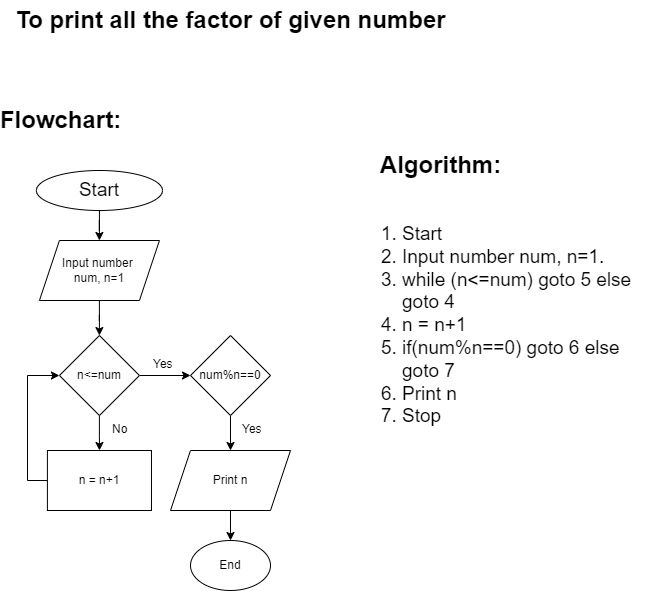

The diagram above was exported from draw.io. Its source (the exported page's mxGraphModel, read from the mxfile embedded in the PNG):
<mxGraphModel dx="712" dy="857" grid="1" gridSize="10" guides="1" tooltips="1" connect="1" arrows="1" fold="1" page="1" pageScale="1" pageWidth="827" pageHeight="1169" background="#FFFFFF" math="0" shadow="0">
  <root>
    <mxCell id="WIyWlLk6GJQsqaUBKTNV-0" />
    <mxCell id="WIyWlLk6GJQsqaUBKTNV-1" parent="WIyWlLk6GJQsqaUBKTNV-0" />
    <mxCell id="zxyZqrcW9-zFBHcIXJg--54" value="" style="edgeStyle=orthogonalEdgeStyle;rounded=0;orthogonalLoop=1;jettySize=auto;html=1;" parent="WIyWlLk6GJQsqaUBKTNV-1" source="X0aBdcByCuxlTt1kCmt3-0" target="zxyZqrcW9-zFBHcIXJg--33" edge="1">
      <mxGeometry relative="1" as="geometry" />
    </mxCell>
    <mxCell id="X0aBdcByCuxlTt1kCmt3-0" value="&lt;font style=&quot;font-size: 19px;&quot;&gt;Start&lt;/font&gt;" style="ellipse;whiteSpace=wrap;html=1;" parent="WIyWlLk6GJQsqaUBKTNV-1" vertex="1">
      <mxGeometry x="105.94" y="240" width="126" height="40" as="geometry" />
    </mxCell>
    <mxCell id="X0aBdcByCuxlTt1kCmt3-19" value="Algorithm:" style="text;strokeColor=none;fillColor=none;html=1;fontSize=24;fontStyle=1;verticalAlign=middle;align=center;" parent="WIyWlLk6GJQsqaUBKTNV-1" vertex="1">
      <mxGeometry x="460" y="215" width="100" height="40" as="geometry" />
    </mxCell>
    <mxCell id="X0aBdcByCuxlTt1kCmt3-20" value="Flowchart:" style="text;strokeColor=none;fillColor=none;html=1;fontSize=24;fontStyle=1;verticalAlign=middle;align=center;" parent="WIyWlLk6GJQsqaUBKTNV-1" vertex="1">
      <mxGeometry x="80" y="170" width="100" height="40" as="geometry" />
    </mxCell>
    <mxCell id="X0aBdcByCuxlTt1kCmt3-21" value="To print all the factor of given number" style="text;strokeColor=none;fillColor=none;html=1;fontSize=24;fontStyle=1;verticalAlign=middle;align=center;" parent="WIyWlLk6GJQsqaUBKTNV-1" vertex="1">
      <mxGeometry x="250" y="70" width="100" height="40" as="geometry" />
    </mxCell>
    <mxCell id="X0aBdcByCuxlTt1kCmt3-26" value="&lt;ol&gt;&lt;li&gt;Start&lt;/li&gt;&lt;li&gt;Input number num, n=1.&lt;/li&gt;&lt;li&gt;while (n&amp;lt;=num) goto 5 else goto 4&lt;/li&gt;&lt;li&gt;n = n+1&amp;nbsp;&lt;/li&gt;&lt;li&gt;if(num%n==0) goto 6 else goto 7&lt;/li&gt;&lt;li&gt;Print n&lt;/li&gt;&lt;li&gt;Stop&lt;/li&gt;&lt;/ol&gt;" style="text;strokeColor=none;fillColor=none;html=1;whiteSpace=wrap;verticalAlign=middle;overflow=hidden;fontSize=19;" parent="WIyWlLk6GJQsqaUBKTNV-1" vertex="1">
      <mxGeometry x="430" y="255" width="290" height="280" as="geometry" />
    </mxCell>
    <mxCell id="nUPXzKol__QYptCHy4bD-1" value="" style="edgeStyle=orthogonalEdgeStyle;rounded=0;orthogonalLoop=1;jettySize=auto;html=1;" edge="1" parent="WIyWlLk6GJQsqaUBKTNV-1" source="zxyZqrcW9-zFBHcIXJg--33" target="nUPXzKol__QYptCHy4bD-0">
      <mxGeometry relative="1" as="geometry" />
    </mxCell>
    <mxCell id="zxyZqrcW9-zFBHcIXJg--33" value="Input number&amp;nbsp;&lt;br&gt;num, n=1" style="shape=parallelogram;perimeter=parallelogramPerimeter;whiteSpace=wrap;html=1;fixedSize=1;" parent="WIyWlLk6GJQsqaUBKTNV-1" vertex="1">
      <mxGeometry x="108.94" y="310" width="120" height="60" as="geometry" />
    </mxCell>
    <mxCell id="nUPXzKol__QYptCHy4bD-3" value="" style="edgeStyle=orthogonalEdgeStyle;rounded=0;orthogonalLoop=1;jettySize=auto;html=1;" edge="1" parent="WIyWlLk6GJQsqaUBKTNV-1" source="nUPXzKol__QYptCHy4bD-0" target="nUPXzKol__QYptCHy4bD-2">
      <mxGeometry relative="1" as="geometry" />
    </mxCell>
    <mxCell id="nUPXzKol__QYptCHy4bD-7" value="" style="edgeStyle=orthogonalEdgeStyle;rounded=0;orthogonalLoop=1;jettySize=auto;html=1;" edge="1" parent="WIyWlLk6GJQsqaUBKTNV-1" source="nUPXzKol__QYptCHy4bD-0" target="nUPXzKol__QYptCHy4bD-6">
      <mxGeometry relative="1" as="geometry" />
    </mxCell>
    <mxCell id="nUPXzKol__QYptCHy4bD-0" value="n&amp;lt;=num" style="rhombus;whiteSpace=wrap;html=1;" vertex="1" parent="WIyWlLk6GJQsqaUBKTNV-1">
      <mxGeometry x="128.94" y="405" width="80" height="80" as="geometry" />
    </mxCell>
    <mxCell id="nUPXzKol__QYptCHy4bD-5" value="" style="edgeStyle=orthogonalEdgeStyle;rounded=0;orthogonalLoop=1;jettySize=auto;html=1;" edge="1" parent="WIyWlLk6GJQsqaUBKTNV-1" source="nUPXzKol__QYptCHy4bD-2" target="nUPXzKol__QYptCHy4bD-4">
      <mxGeometry relative="1" as="geometry" />
    </mxCell>
    <mxCell id="nUPXzKol__QYptCHy4bD-2" value="num%n==0" style="rhombus;whiteSpace=wrap;html=1;" vertex="1" parent="WIyWlLk6GJQsqaUBKTNV-1">
      <mxGeometry x="260" y="405" width="80" height="80" as="geometry" />
    </mxCell>
    <mxCell id="nUPXzKol__QYptCHy4bD-13" value="" style="edgeStyle=orthogonalEdgeStyle;rounded=0;orthogonalLoop=1;jettySize=auto;html=1;" edge="1" parent="WIyWlLk6GJQsqaUBKTNV-1" source="nUPXzKol__QYptCHy4bD-4" target="nUPXzKol__QYptCHy4bD-12">
      <mxGeometry relative="1" as="geometry" />
    </mxCell>
    <mxCell id="nUPXzKol__QYptCHy4bD-4" value="Print n" style="shape=parallelogram;perimeter=parallelogramPerimeter;whiteSpace=wrap;html=1;fixedSize=1;" vertex="1" parent="WIyWlLk6GJQsqaUBKTNV-1">
      <mxGeometry x="240" y="520" width="120" height="60" as="geometry" />
    </mxCell>
    <mxCell id="nUPXzKol__QYptCHy4bD-8" style="edgeStyle=orthogonalEdgeStyle;rounded=0;orthogonalLoop=1;jettySize=auto;html=1;entryX=0;entryY=0.5;entryDx=0;entryDy=0;" edge="1" parent="WIyWlLk6GJQsqaUBKTNV-1" source="nUPXzKol__QYptCHy4bD-6" target="nUPXzKol__QYptCHy4bD-0">
      <mxGeometry relative="1" as="geometry">
        <Array as="points">
          <mxPoint x="97" y="550" />
          <mxPoint x="97" y="445" />
        </Array>
      </mxGeometry>
    </mxCell>
    <mxCell id="nUPXzKol__QYptCHy4bD-6" value="n = n+1" style="rounded=0;whiteSpace=wrap;html=1;" vertex="1" parent="WIyWlLk6GJQsqaUBKTNV-1">
      <mxGeometry x="116.91" y="520" width="104.06" height="60" as="geometry" />
    </mxCell>
    <mxCell id="nUPXzKol__QYptCHy4bD-9" value="Yes" style="text;whiteSpace=wrap;html=1;" vertex="1" parent="WIyWlLk6GJQsqaUBKTNV-1">
      <mxGeometry x="220.97" y="420" width="26" height="20" as="geometry" />
    </mxCell>
    <mxCell id="nUPXzKol__QYptCHy4bD-10" value="Yes" style="text;whiteSpace=wrap;html=1;" vertex="1" parent="WIyWlLk6GJQsqaUBKTNV-1">
      <mxGeometry x="310" y="485" width="26" height="20" as="geometry" />
    </mxCell>
    <mxCell id="nUPXzKol__QYptCHy4bD-11" value="No" style="text;whiteSpace=wrap;html=1;" vertex="1" parent="WIyWlLk6GJQsqaUBKTNV-1">
      <mxGeometry x="180" y="485" width="26" height="20" as="geometry" />
    </mxCell>
    <mxCell id="nUPXzKol__QYptCHy4bD-12" value="End" style="ellipse;whiteSpace=wrap;html=1;" vertex="1" parent="WIyWlLk6GJQsqaUBKTNV-1">
      <mxGeometry x="260" y="610" width="80" height="50" as="geometry" />
    </mxCell>
  </root>
</mxGraphModel>